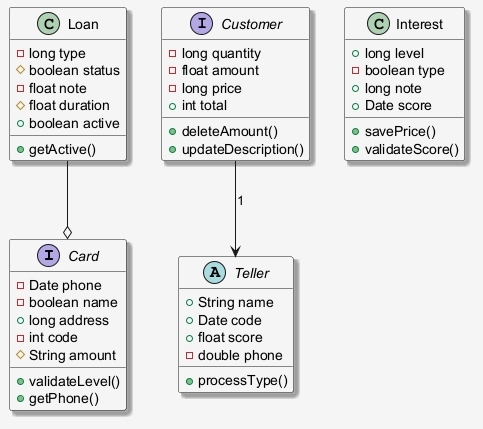

The diagram above was rendered by PlantUML. Its source (embedded in the PNG):
@startuml
skinparam shadowing false
skinparam backgroundColor #F5F5F5
skinparam shadowing true
interface Card {
  -Date phone
  -boolean name
  +long address
  -int code
  #String amount
  +validateLevel()
  +getPhone()
}
abstract class Teller {
  +String name
  +Date code
  +float score
  -double phone
  +processType()
}
interface Customer {
  -long quantity
  -float amount
  -long price
  +int total
  +deleteAmount()
  +updateDescription()
}
class Interest {
  +long level
  -boolean type
  +long note
  +Date score
  +savePrice()
  +validateScore()
}
class Loan {
  -long type
  #boolean status
  -float note
  #float duration
  +boolean active
  +getActive()
}
Customer --> Teller : "1"
Loan --o Card
@enduml